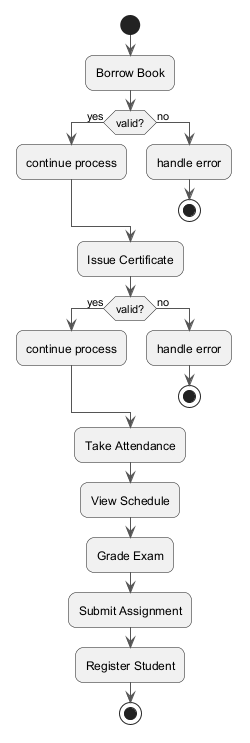

The diagram above was rendered by PlantUML. Its source (embedded in the PNG):
@startuml
skinparam backgroundColor #FFFFFF
skinparam roundCorner 15
skinparam ArrowColor #555555
start
:Borrow Book;
if (valid?) then (yes)
:continue process;
else (no)
:handle error;
stop
endif
:Issue Certificate;
if (valid?) then (yes)
:continue process;
else (no)
:handle error;
stop
endif
:Take Attendance;
:View Schedule;
:Grade Exam;
:Submit Assignment;
:Register Student;
stop
@enduml